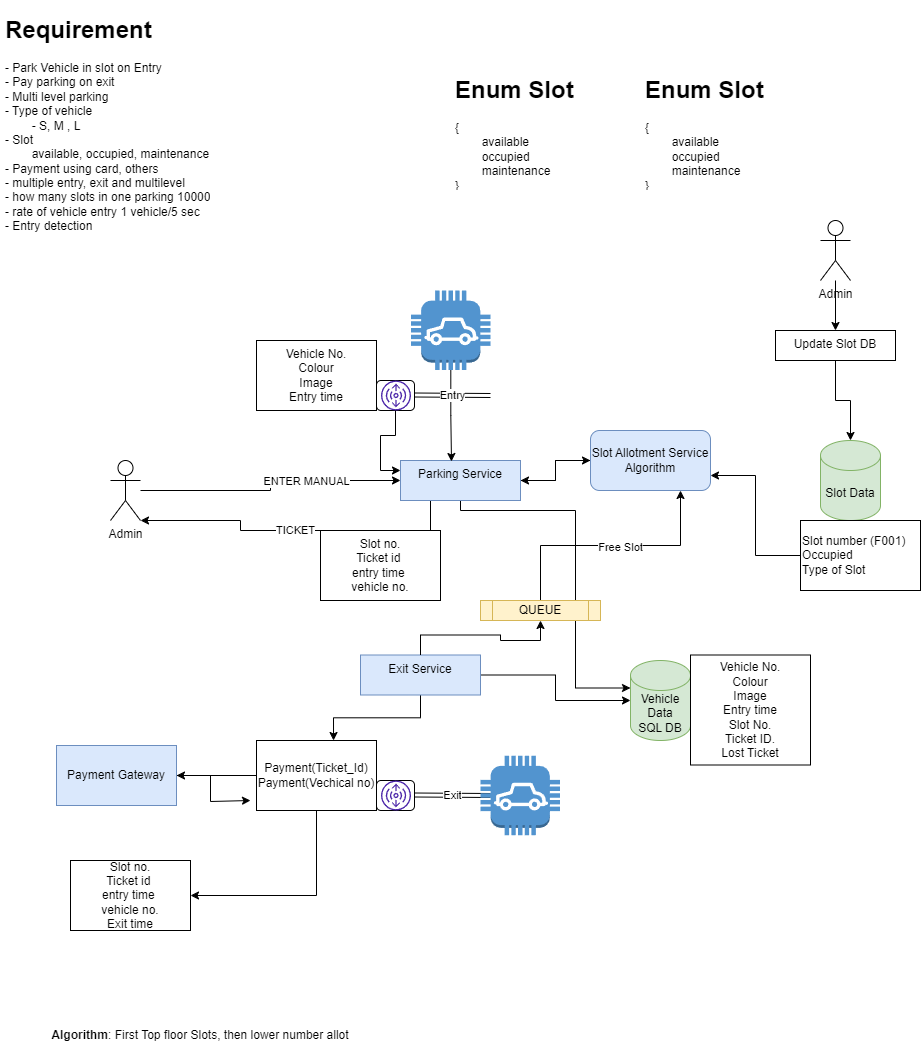

The diagram above was exported from draw.io. Its source (the exported page's mxGraphModel, read from the mxfile embedded in the PNG):
<mxGraphModel dx="1036" dy="1775" grid="1" gridSize="10" guides="1" tooltips="1" connect="1" arrows="1" fold="1" page="1" pageScale="1" pageWidth="827" pageHeight="1169" math="0" shadow="0">
  <root>
    <mxCell id="0" />
    <mxCell id="1" parent="0" />
    <mxCell id="CJL-iKL-25QqCQvX2E78-4" value="" style="edgeStyle=orthogonalEdgeStyle;rounded=0;orthogonalLoop=1;jettySize=auto;html=1;" parent="1" source="CJL-iKL-25QqCQvX2E78-2" target="CJL-iKL-25QqCQvX2E78-3" edge="1">
      <mxGeometry relative="1" as="geometry" />
    </mxCell>
    <mxCell id="CJL-iKL-25QqCQvX2E78-22" value="ENTER MANUAL" style="edgeLabel;html=1;align=center;verticalAlign=middle;resizable=0;points=[];" parent="CJL-iKL-25QqCQvX2E78-4" vertex="1" connectable="0">
      <mxGeometry x="0.2963" relative="1" as="geometry">
        <mxPoint as="offset" />
      </mxGeometry>
    </mxCell>
    <mxCell id="CJL-iKL-25QqCQvX2E78-2" value="Admin" style="shape=umlActor;verticalLabelPosition=bottom;verticalAlign=top;html=1;outlineConnect=0;" parent="1" vertex="1">
      <mxGeometry x="110" y="370" width="30" height="60" as="geometry" />
    </mxCell>
    <mxCell id="CJL-iKL-25QqCQvX2E78-17" value="TICKET" style="edgeStyle=orthogonalEdgeStyle;rounded=0;orthogonalLoop=1;jettySize=auto;html=1;entryX=1;entryY=1;entryDx=0;entryDy=0;entryPerimeter=0;" parent="1" source="CJL-iKL-25QqCQvX2E78-3" target="CJL-iKL-25QqCQvX2E78-2" edge="1">
      <mxGeometry relative="1" as="geometry">
        <Array as="points">
          <mxPoint x="430" y="440" />
          <mxPoint x="240" y="440" />
        </Array>
      </mxGeometry>
    </mxCell>
    <mxCell id="CJL-iKL-25QqCQvX2E78-23" style="edgeStyle=orthogonalEdgeStyle;rounded=0;orthogonalLoop=1;jettySize=auto;html=1;" parent="1" source="CJL-iKL-25QqCQvX2E78-3" target="CJL-iKL-25QqCQvX2E78-24" edge="1">
      <mxGeometry relative="1" as="geometry">
        <mxPoint x="650" y="370" as="targetPoint" />
      </mxGeometry>
    </mxCell>
    <mxCell id="CJL-iKL-25QqCQvX2E78-48" style="edgeStyle=orthogonalEdgeStyle;rounded=0;orthogonalLoop=1;jettySize=auto;html=1;entryX=0;entryY=0;entryDx=0;entryDy=27.5;entryPerimeter=0;" parent="1" source="CJL-iKL-25QqCQvX2E78-3" target="CJL-iKL-25QqCQvX2E78-5" edge="1">
      <mxGeometry relative="1" as="geometry">
        <Array as="points">
          <mxPoint x="460" y="420" />
          <mxPoint x="575" y="420" />
          <mxPoint x="575" y="598" />
        </Array>
      </mxGeometry>
    </mxCell>
    <mxCell id="CJL-iKL-25QqCQvX2E78-3" value="Parking Service" style="whiteSpace=wrap;html=1;verticalAlign=top;fillColor=#dae8fc;strokeColor=#6c8ebf;" parent="1" vertex="1">
      <mxGeometry x="400" y="370" width="120" height="40" as="geometry" />
    </mxCell>
    <mxCell id="CJL-iKL-25QqCQvX2E78-5" value="Vehicle Data &lt;br&gt;SQL DB" style="shape=cylinder3;whiteSpace=wrap;html=1;boundedLbl=1;backgroundOutline=1;size=15;fillColor=#d5e8d4;strokeColor=#82b366;" parent="1" vertex="1">
      <mxGeometry x="630" y="570" width="60" height="80" as="geometry" />
    </mxCell>
    <mxCell id="CJL-iKL-25QqCQvX2E78-8" value="&lt;h1&gt;Requirement&lt;/h1&gt;&lt;div&gt;- Park Vehicle in slot on Entry&lt;/div&gt;&lt;div&gt;- Pay parking on exit&lt;/div&gt;&lt;div&gt;- Multi level parking&lt;/div&gt;&lt;div&gt;- Type of vehicle&amp;nbsp;&lt;/div&gt;&lt;div&gt;&lt;span style=&quot;white-space: pre;&quot;&gt;&#09;&lt;/span&gt;- S, M , L&amp;nbsp;&lt;/div&gt;&lt;div&gt;- Slot&lt;/div&gt;&lt;div&gt;&lt;span style=&quot;white-space: pre;&quot;&gt;&#09;&lt;/span&gt;available, occupied, maintenance&lt;br&gt;&lt;/div&gt;&lt;div&gt;- Payment using card, others&lt;/div&gt;&lt;div&gt;- multiple entry, exit and multilevel&lt;/div&gt;&lt;div&gt;- how many slots in one parking 10000&lt;/div&gt;&lt;div&gt;- rate of vehicle entry 1 vehicle/5 sec&amp;nbsp;&lt;/div&gt;&lt;div&gt;- Entry detection&amp;nbsp;&lt;/div&gt;" style="text;html=1;strokeColor=none;fillColor=none;spacing=5;spacingTop=-20;whiteSpace=wrap;overflow=hidden;rounded=0;" parent="1" vertex="1">
      <mxGeometry y="-80" width="280" height="290" as="geometry" />
    </mxCell>
    <mxCell id="CJL-iKL-25QqCQvX2E78-10" style="edgeStyle=orthogonalEdgeStyle;rounded=0;orthogonalLoop=1;jettySize=auto;html=1;entryX=0.425;entryY=0.025;entryDx=0;entryDy=0;entryPerimeter=0;" parent="1" source="CJL-iKL-25QqCQvX2E78-9" target="CJL-iKL-25QqCQvX2E78-3" edge="1">
      <mxGeometry relative="1" as="geometry" />
    </mxCell>
    <mxCell id="CJL-iKL-25QqCQvX2E78-9" value="" style="outlineConnect=0;dashed=0;verticalLabelPosition=bottom;verticalAlign=top;align=center;html=1;shape=mxgraph.aws3.car;fillColor=#5294CF;gradientColor=none;" parent="1" vertex="1">
      <mxGeometry x="410.5" y="200" width="79.5" height="79.5" as="geometry" />
    </mxCell>
    <mxCell id="CJL-iKL-25QqCQvX2E78-14" style="edgeStyle=orthogonalEdgeStyle;rounded=0;orthogonalLoop=1;jettySize=auto;html=1;entryX=0;entryY=0.25;entryDx=0;entryDy=0;" parent="1" source="CJL-iKL-25QqCQvX2E78-12" target="CJL-iKL-25QqCQvX2E78-3" edge="1">
      <mxGeometry relative="1" as="geometry" />
    </mxCell>
    <mxCell id="CJL-iKL-25QqCQvX2E78-12" value="" style="rounded=1;whiteSpace=wrap;html=1;" parent="1" vertex="1">
      <mxGeometry x="376" y="290" width="38" height="30" as="geometry" />
    </mxCell>
    <mxCell id="CJL-iKL-25QqCQvX2E78-13" value="Entry" style="shape=link;html=1;rounded=0;" parent="1" edge="1">
      <mxGeometry width="100" relative="1" as="geometry">
        <mxPoint x="414" y="304.5" as="sourcePoint" />
        <mxPoint x="490" y="305" as="targetPoint" />
      </mxGeometry>
    </mxCell>
    <mxCell id="CJL-iKL-25QqCQvX2E78-16" value="Vehicle No.&lt;br&gt;Colour&lt;br&gt;Image&lt;br&gt;Entry time" style="text;html=1;strokeColor=default;fillColor=none;align=center;verticalAlign=middle;whiteSpace=wrap;rounded=0;" parent="1" vertex="1">
      <mxGeometry x="256" y="250" width="120" height="70" as="geometry" />
    </mxCell>
    <mxCell id="CJL-iKL-25QqCQvX2E78-18" value="Slot no.&lt;br&gt;Ticket id&amp;nbsp;&lt;br&gt;entry time&amp;nbsp;&lt;br&gt;vehicle no." style="text;html=1;strokeColor=default;fillColor=none;align=center;verticalAlign=middle;whiteSpace=wrap;rounded=0;" parent="1" vertex="1">
      <mxGeometry x="320" y="440" width="120" height="70" as="geometry" />
    </mxCell>
    <mxCell id="CJL-iKL-25QqCQvX2E78-34" style="edgeStyle=orthogonalEdgeStyle;rounded=0;orthogonalLoop=1;jettySize=auto;html=1;entryX=1;entryY=0.5;entryDx=0;entryDy=0;" parent="1" source="CJL-iKL-25QqCQvX2E78-24" target="CJL-iKL-25QqCQvX2E78-3" edge="1">
      <mxGeometry relative="1" as="geometry" />
    </mxCell>
    <mxCell id="CJL-iKL-25QqCQvX2E78-24" value="Slot Allotment Service&lt;br&gt;Algorithm" style="rounded=1;whiteSpace=wrap;html=1;fillColor=#dae8fc;strokeColor=#6c8ebf;" parent="1" vertex="1">
      <mxGeometry x="590" y="340" width="120" height="60" as="geometry" />
    </mxCell>
    <mxCell id="CJL-iKL-25QqCQvX2E78-25" value="Slot Data" style="shape=cylinder3;whiteSpace=wrap;html=1;boundedLbl=1;backgroundOutline=1;size=15;fillColor=#d5e8d4;strokeColor=#82b366;" parent="1" vertex="1">
      <mxGeometry x="820" y="350" width="60" height="80" as="geometry" />
    </mxCell>
    <mxCell id="CJL-iKL-25QqCQvX2E78-26" value="&lt;h1&gt;Enum Slot&lt;/h1&gt;&lt;div&gt;{&lt;/div&gt;&lt;div&gt;&lt;span style=&quot;white-space: pre;&quot;&gt;&#09;&lt;/span&gt;available&lt;br&gt;&lt;/div&gt;&lt;div&gt;&lt;span style=&quot;white-space: pre;&quot;&gt;&#09;&lt;/span&gt;occupied&lt;br&gt;&lt;/div&gt;&lt;div&gt;&amp;nbsp; &amp;nbsp; &amp;nbsp; &amp;nbsp; maintenance&amp;nbsp;&lt;/div&gt;&lt;div&gt;}&lt;/div&gt;" style="text;html=1;strokeColor=none;fillColor=none;spacing=5;spacingTop=-20;whiteSpace=wrap;overflow=hidden;rounded=0;" parent="1" vertex="1">
      <mxGeometry x="450" y="-20" width="130" height="120" as="geometry" />
    </mxCell>
    <mxCell id="CJL-iKL-25QqCQvX2E78-27" value="&lt;h1&gt;Enum Slot&lt;/h1&gt;&lt;div&gt;{&lt;/div&gt;&lt;div&gt;&lt;span style=&quot;white-space: pre;&quot;&gt;&#09;&lt;/span&gt;available&lt;br&gt;&lt;/div&gt;&lt;div&gt;&lt;span style=&quot;white-space: pre;&quot;&gt;&#09;&lt;/span&gt;occupied&lt;br&gt;&lt;/div&gt;&lt;div&gt;&amp;nbsp; &amp;nbsp; &amp;nbsp; &amp;nbsp; maintenance&amp;nbsp;&lt;/div&gt;&lt;div&gt;}&lt;/div&gt;" style="text;html=1;strokeColor=none;fillColor=none;spacing=5;spacingTop=-20;whiteSpace=wrap;overflow=hidden;rounded=0;" parent="1" vertex="1">
      <mxGeometry x="640" y="-20" width="130" height="120" as="geometry" />
    </mxCell>
    <mxCell id="CJL-iKL-25QqCQvX2E78-28" value="Vehicle No.&lt;br&gt;Colour&lt;br&gt;Image&lt;br&gt;Entry time&lt;br&gt;Slot No.&lt;br&gt;Ticket ID.&lt;br&gt;Lost Ticket" style="text;html=1;strokeColor=default;fillColor=none;align=center;verticalAlign=middle;whiteSpace=wrap;rounded=0;" parent="1" vertex="1">
      <mxGeometry x="690" y="564.5" width="120" height="110" as="geometry" />
    </mxCell>
    <mxCell id="CJL-iKL-25QqCQvX2E78-30" style="edgeStyle=orthogonalEdgeStyle;rounded=0;orthogonalLoop=1;jettySize=auto;html=1;entryX=1;entryY=0.75;entryDx=0;entryDy=0;" parent="1" source="CJL-iKL-25QqCQvX2E78-29" target="CJL-iKL-25QqCQvX2E78-24" edge="1">
      <mxGeometry relative="1" as="geometry" />
    </mxCell>
    <mxCell id="CJL-iKL-25QqCQvX2E78-29" value="Slot number (F001)&lt;br&gt;Occupied&lt;br&gt;Type of Slot" style="text;html=1;strokeColor=default;fillColor=none;align=left;verticalAlign=middle;whiteSpace=wrap;rounded=0;" parent="1" vertex="1">
      <mxGeometry x="800" y="430" width="120" height="70" as="geometry" />
    </mxCell>
    <mxCell id="CJL-iKL-25QqCQvX2E78-33" value="" style="edgeStyle=orthogonalEdgeStyle;rounded=0;orthogonalLoop=1;jettySize=auto;html=1;" parent="1" source="CJL-iKL-25QqCQvX2E78-31" target="CJL-iKL-25QqCQvX2E78-32" edge="1">
      <mxGeometry relative="1" as="geometry" />
    </mxCell>
    <mxCell id="CJL-iKL-25QqCQvX2E78-31" value="Admin" style="shape=umlActor;verticalLabelPosition=bottom;verticalAlign=top;html=1;outlineConnect=0;" parent="1" vertex="1">
      <mxGeometry x="820" y="130" width="30" height="60" as="geometry" />
    </mxCell>
    <mxCell id="CJL-iKL-25QqCQvX2E78-35" style="edgeStyle=orthogonalEdgeStyle;rounded=0;orthogonalLoop=1;jettySize=auto;html=1;" parent="1" source="CJL-iKL-25QqCQvX2E78-32" target="CJL-iKL-25QqCQvX2E78-25" edge="1">
      <mxGeometry relative="1" as="geometry" />
    </mxCell>
    <mxCell id="CJL-iKL-25QqCQvX2E78-32" value="Update Slot DB" style="whiteSpace=wrap;html=1;verticalAlign=top;" parent="1" vertex="1">
      <mxGeometry x="775" y="240" width="120" height="30" as="geometry" />
    </mxCell>
    <mxCell id="CJL-iKL-25QqCQvX2E78-36" value="" style="sketch=0;outlineConnect=0;fontColor=#232F3E;gradientColor=none;fillColor=#4D27AA;strokeColor=none;dashed=0;verticalLabelPosition=bottom;verticalAlign=top;align=center;html=1;fontSize=12;fontStyle=0;aspect=fixed;pointerEvents=1;shape=mxgraph.aws4.vpc_carrier_gateway;" parent="1" vertex="1">
      <mxGeometry x="380.5" y="290" width="30" height="30" as="geometry" />
    </mxCell>
    <mxCell id="CJL-iKL-25QqCQvX2E78-37" value="" style="rounded=1;whiteSpace=wrap;html=1;" parent="1" vertex="1">
      <mxGeometry x="376" y="690" width="38" height="30" as="geometry" />
    </mxCell>
    <mxCell id="CJL-iKL-25QqCQvX2E78-38" value="Exit" style="shape=link;html=1;rounded=0;" parent="1" edge="1">
      <mxGeometry width="100" relative="1" as="geometry">
        <mxPoint x="414" y="704.5" as="sourcePoint" />
        <mxPoint x="490" y="705" as="targetPoint" />
      </mxGeometry>
    </mxCell>
    <mxCell id="CJL-iKL-25QqCQvX2E78-51" value="" style="edgeStyle=orthogonalEdgeStyle;rounded=0;orthogonalLoop=1;jettySize=auto;html=1;" parent="1" source="CJL-iKL-25QqCQvX2E78-39" target="CJL-iKL-25QqCQvX2E78-50" edge="1">
      <mxGeometry relative="1" as="geometry" />
    </mxCell>
    <mxCell id="CJL-iKL-25QqCQvX2E78-54" style="edgeStyle=orthogonalEdgeStyle;rounded=0;orthogonalLoop=1;jettySize=auto;html=1;entryX=1;entryY=0.5;entryDx=0;entryDy=0;" parent="1" source="CJL-iKL-25QqCQvX2E78-39" target="CJL-iKL-25QqCQvX2E78-52" edge="1">
      <mxGeometry relative="1" as="geometry">
        <Array as="points">
          <mxPoint x="316" y="805" />
        </Array>
      </mxGeometry>
    </mxCell>
    <mxCell id="CJL-iKL-25QqCQvX2E78-39" value="Payment(Ticket_Id)&lt;br&gt;Payment(Vechical no)" style="text;html=1;strokeColor=default;fillColor=none;align=center;verticalAlign=middle;whiteSpace=wrap;rounded=0;" parent="1" vertex="1">
      <mxGeometry x="256" y="650" width="120" height="70" as="geometry" />
    </mxCell>
    <mxCell id="CJL-iKL-25QqCQvX2E78-40" value="" style="sketch=0;outlineConnect=0;fontColor=#232F3E;gradientColor=none;fillColor=#4D27AA;strokeColor=none;dashed=0;verticalLabelPosition=bottom;verticalAlign=top;align=center;html=1;fontSize=12;fontStyle=0;aspect=fixed;pointerEvents=1;shape=mxgraph.aws4.vpc_carrier_gateway;" parent="1" vertex="1">
      <mxGeometry x="380.5" y="690" width="30" height="30" as="geometry" />
    </mxCell>
    <mxCell id="CJL-iKL-25QqCQvX2E78-41" value="" style="outlineConnect=0;dashed=0;verticalLabelPosition=bottom;verticalAlign=top;align=center;html=1;shape=mxgraph.aws3.car;fillColor=#5294CF;gradientColor=none;" parent="1" vertex="1">
      <mxGeometry x="480" y="665.25" width="79.5" height="79.5" as="geometry" />
    </mxCell>
    <mxCell id="CJL-iKL-25QqCQvX2E78-46" style="edgeStyle=orthogonalEdgeStyle;rounded=0;orthogonalLoop=1;jettySize=auto;html=1;" parent="1" source="CJL-iKL-25QqCQvX2E78-45" target="CJL-iKL-25QqCQvX2E78-5" edge="1">
      <mxGeometry relative="1" as="geometry" />
    </mxCell>
    <mxCell id="CJL-iKL-25QqCQvX2E78-47" style="edgeStyle=orthogonalEdgeStyle;rounded=0;orthogonalLoop=1;jettySize=auto;html=1;entryX=0.642;entryY=0;entryDx=0;entryDy=0;entryPerimeter=0;" parent="1" source="CJL-iKL-25QqCQvX2E78-45" target="CJL-iKL-25QqCQvX2E78-39" edge="1">
      <mxGeometry relative="1" as="geometry" />
    </mxCell>
    <mxCell id="CJL-iKL-25QqCQvX2E78-45" value="Exit Service" style="whiteSpace=wrap;html=1;verticalAlign=top;fillColor=#dae8fc;strokeColor=#6c8ebf;" parent="1" vertex="1">
      <mxGeometry x="360" y="564.5" width="120" height="40" as="geometry" />
    </mxCell>
    <mxCell id="CJL-iKL-25QqCQvX2E78-49" value="&lt;b&gt;Algorithm&lt;/b&gt;: First Top floor Slots, then lower number allot" style="text;html=1;strokeColor=none;fillColor=none;align=center;verticalAlign=middle;whiteSpace=wrap;rounded=0;" parent="1" vertex="1">
      <mxGeometry x="50" y="930" width="300" height="30" as="geometry" />
    </mxCell>
    <mxCell id="CJL-iKL-25QqCQvX2E78-53" style="edgeStyle=orthogonalEdgeStyle;rounded=0;orthogonalLoop=1;jettySize=auto;html=1;" parent="1" source="CJL-iKL-25QqCQvX2E78-50" edge="1">
      <mxGeometry relative="1" as="geometry">
        <mxPoint x="250" y="710" as="targetPoint" />
        <Array as="points">
          <mxPoint x="210" y="685" />
          <mxPoint x="210" y="711" />
        </Array>
      </mxGeometry>
    </mxCell>
    <mxCell id="CJL-iKL-25QqCQvX2E78-50" value="Payment Gateway" style="whiteSpace=wrap;html=1;fillColor=#dae8fc;rounded=0;strokeColor=#6c8ebf;" parent="1" vertex="1">
      <mxGeometry x="56" y="655" width="120" height="60" as="geometry" />
    </mxCell>
    <mxCell id="CJL-iKL-25QqCQvX2E78-52" value="Slot no.&lt;br&gt;Ticket id&amp;nbsp;&lt;br&gt;entry time&amp;nbsp;&lt;br&gt;vehicle no.&lt;br&gt;Exit time" style="text;html=1;strokeColor=default;fillColor=none;align=center;verticalAlign=middle;whiteSpace=wrap;rounded=0;" parent="1" vertex="1">
      <mxGeometry x="70" y="770" width="120" height="70" as="geometry" />
    </mxCell>
    <mxCell id="CJL-iKL-25QqCQvX2E78-60" value="" style="edgeStyle=orthogonalEdgeStyle;rounded=0;orthogonalLoop=1;jettySize=auto;html=1;" parent="1" source="CJL-iKL-25QqCQvX2E78-45" target="CJL-iKL-25QqCQvX2E78-59" edge="1">
      <mxGeometry relative="1" as="geometry">
        <mxPoint x="420" y="565" as="sourcePoint" />
        <mxPoint x="650" y="400" as="targetPoint" />
        <Array as="points" />
      </mxGeometry>
    </mxCell>
    <mxCell id="CJL-iKL-25QqCQvX2E78-63" style="edgeStyle=orthogonalEdgeStyle;rounded=0;orthogonalLoop=1;jettySize=auto;html=1;entryX=0.75;entryY=1;entryDx=0;entryDy=0;" parent="1" source="CJL-iKL-25QqCQvX2E78-59" target="CJL-iKL-25QqCQvX2E78-24" edge="1">
      <mxGeometry relative="1" as="geometry" />
    </mxCell>
    <mxCell id="CJL-iKL-25QqCQvX2E78-64" value="Free Slot" style="edgeLabel;html=1;align=center;verticalAlign=middle;resizable=0;points=[];" parent="CJL-iKL-25QqCQvX2E78-63" vertex="1" connectable="0">
      <mxGeometry x="0.072" y="-1" relative="1" as="geometry">
        <mxPoint as="offset" />
      </mxGeometry>
    </mxCell>
    <mxCell id="CJL-iKL-25QqCQvX2E78-59" value="QUEUE" style="shape=process;whiteSpace=wrap;html=1;backgroundOutline=1;fillColor=#fff2cc;strokeColor=#d6b656;" parent="1" vertex="1">
      <mxGeometry x="480" y="510" width="120" height="20" as="geometry" />
    </mxCell>
  </root>
</mxGraphModel>